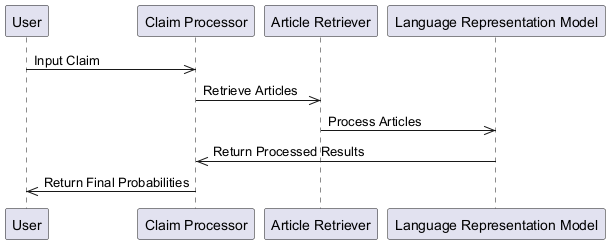

The diagram above was rendered by PlantUML. Its source (embedded in the PNG):
@startuml
participant User as "User"
participant ClaimProcessor as "Claim Processor"
participant ArticleRetriever as "Article Retriever"
participant LanguageRepresentationModel as "Language Representation Model"
User ->> ClaimProcessor : Input Claim
ClaimProcessor ->> ArticleRetriever : Retrieve Articles
ArticleRetriever ->> LanguageRepresentationModel : Process Articles
LanguageRepresentationModel ->> ClaimProcessor : Return Processed Results
ClaimProcessor ->> User : Return Final Probabilities
@enduml